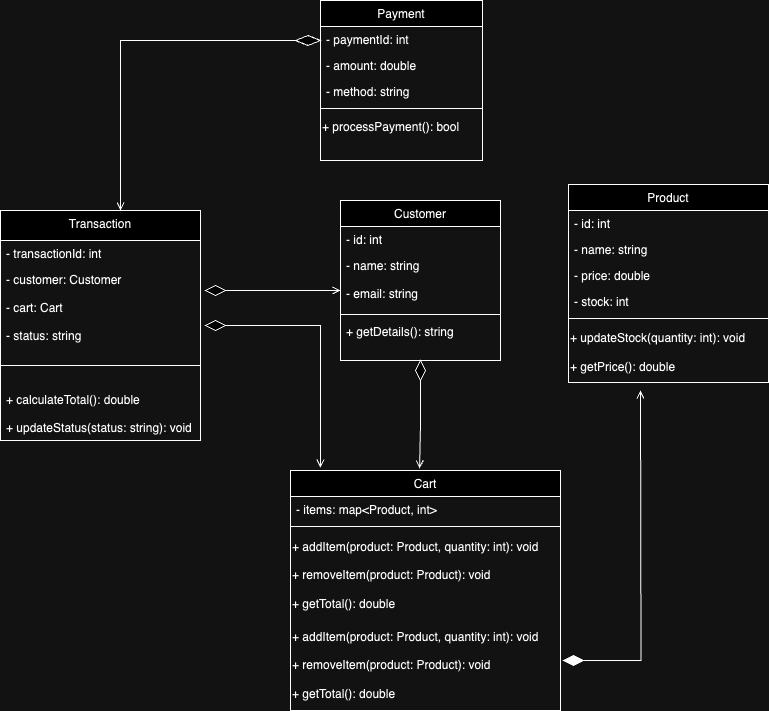

The diagram above was exported from draw.io. Its source (the exported page's mxGraphModel, read from the mxfile embedded in the PNG):
<mxGraphModel dx="1611" dy="569" grid="1" gridSize="10" guides="1" tooltips="1" connect="1" arrows="1" fold="1" page="1" pageScale="1" pageWidth="827" pageHeight="1169" math="0" shadow="0">
  <root>
    <mxCell id="WIyWlLk6GJQsqaUBKTNV-0" />
    <mxCell id="WIyWlLk6GJQsqaUBKTNV-1" parent="WIyWlLk6GJQsqaUBKTNV-0" />
    <mxCell id="zkfFHV4jXpPFQw0GAbJ--6" value="Customer" style="swimlane;fontStyle=0;align=center;verticalAlign=top;childLayout=stackLayout;horizontal=1;startSize=26;horizontalStack=0;resizeParent=1;resizeLast=0;collapsible=1;marginBottom=0;rounded=0;shadow=0;strokeWidth=1;" parent="WIyWlLk6GJQsqaUBKTNV-1" vertex="1">
      <mxGeometry x="280" y="260" width="160" height="160" as="geometry">
        <mxRectangle x="130" y="380" width="160" height="26" as="alternateBounds" />
      </mxGeometry>
    </mxCell>
    <mxCell id="zkfFHV4jXpPFQw0GAbJ--7" value="- id: int" style="text;align=left;verticalAlign=top;spacingLeft=4;spacingRight=4;overflow=hidden;rotatable=0;points=[[0,0.5],[1,0.5]];portConstraint=eastwest;" parent="zkfFHV4jXpPFQw0GAbJ--6" vertex="1">
      <mxGeometry y="26" width="160" height="26" as="geometry" />
    </mxCell>
    <mxCell id="zkfFHV4jXpPFQw0GAbJ--8" value="- name: string&#10;&#10;- email: string" style="text;align=left;verticalAlign=top;spacingLeft=4;spacingRight=4;overflow=hidden;rotatable=0;points=[[0,0.5],[1,0.5]];portConstraint=eastwest;rounded=0;shadow=0;html=0;" parent="zkfFHV4jXpPFQw0GAbJ--6" vertex="1">
      <mxGeometry y="52" width="160" height="58" as="geometry" />
    </mxCell>
    <mxCell id="zkfFHV4jXpPFQw0GAbJ--9" value="" style="line;html=1;strokeWidth=1;align=left;verticalAlign=middle;spacingTop=-1;spacingLeft=3;spacingRight=3;rotatable=0;labelPosition=right;points=[];portConstraint=eastwest;" parent="zkfFHV4jXpPFQw0GAbJ--6" vertex="1">
      <mxGeometry y="110" width="160" height="8" as="geometry" />
    </mxCell>
    <mxCell id="zkfFHV4jXpPFQw0GAbJ--11" value="+ getDetails(): string" style="text;align=left;verticalAlign=top;spacingLeft=4;spacingRight=4;overflow=hidden;rotatable=0;points=[[0,0.5],[1,0.5]];portConstraint=eastwest;" parent="zkfFHV4jXpPFQw0GAbJ--6" vertex="1">
      <mxGeometry y="118" width="160" height="42" as="geometry" />
    </mxCell>
    <mxCell id="zkfFHV4jXpPFQw0GAbJ--13" value="Cart" style="swimlane;fontStyle=0;align=center;verticalAlign=top;childLayout=stackLayout;horizontal=1;startSize=26;horizontalStack=0;resizeParent=1;resizeLast=0;collapsible=1;marginBottom=0;rounded=0;shadow=0;strokeWidth=1;" parent="WIyWlLk6GJQsqaUBKTNV-1" vertex="1">
      <mxGeometry x="230" y="530" width="270" height="240" as="geometry">
        <mxRectangle x="340" y="380" width="170" height="26" as="alternateBounds" />
      </mxGeometry>
    </mxCell>
    <mxCell id="zkfFHV4jXpPFQw0GAbJ--14" value="- items: map&lt;Product, int&gt;" style="text;align=left;verticalAlign=top;spacingLeft=4;spacingRight=4;overflow=hidden;rotatable=0;points=[[0,0.5],[1,0.5]];portConstraint=eastwest;" parent="zkfFHV4jXpPFQw0GAbJ--13" vertex="1">
      <mxGeometry y="26" width="270" height="26" as="geometry" />
    </mxCell>
    <mxCell id="zkfFHV4jXpPFQw0GAbJ--15" value="" style="line;html=1;strokeWidth=1;align=left;verticalAlign=middle;spacingTop=-1;spacingLeft=3;spacingRight=3;rotatable=0;labelPosition=right;points=[];portConstraint=eastwest;" parent="zkfFHV4jXpPFQw0GAbJ--13" vertex="1">
      <mxGeometry y="52" width="270" height="8" as="geometry" />
    </mxCell>
    <mxCell id="bNOEou4TQXDyU07FXI3a-5" value="+ addItem(product: Product, quantity: int): void&lt;div&gt;&lt;br&gt;&lt;/div&gt;&lt;div&gt;+ removeItem(product: Product): void&lt;/div&gt;&lt;div&gt;&lt;br&gt;&lt;/div&gt;&lt;div&gt;+ getTotal(): double&lt;/div&gt;" style="text;html=1;align=left;verticalAlign=middle;resizable=0;points=[];autosize=1;strokeColor=none;fillColor=none;" parent="zkfFHV4jXpPFQw0GAbJ--13" vertex="1">
      <mxGeometry y="60" width="270" height="90" as="geometry" />
    </mxCell>
    <mxCell id="09irNA99X_jxPgc6CqTc-5" value="+ addItem(product: Product, quantity: int): void&lt;div&gt;&lt;br&gt;&lt;/div&gt;&lt;div&gt;+ removeItem(product: Product): void&lt;/div&gt;&lt;div&gt;&lt;br&gt;&lt;/div&gt;&lt;div&gt;+ getTotal(): double&lt;/div&gt;" style="text;html=1;align=left;verticalAlign=middle;resizable=0;points=[];autosize=1;strokeColor=none;fillColor=none;" vertex="1" parent="zkfFHV4jXpPFQw0GAbJ--13">
      <mxGeometry y="150" width="270" height="90" as="geometry" />
    </mxCell>
    <mxCell id="zkfFHV4jXpPFQw0GAbJ--17" value="Product" style="swimlane;fontStyle=0;align=center;verticalAlign=top;childLayout=stackLayout;horizontal=1;startSize=26;horizontalStack=0;resizeParent=1;resizeLast=0;collapsible=1;marginBottom=0;rounded=0;shadow=0;strokeWidth=1;" parent="WIyWlLk6GJQsqaUBKTNV-1" vertex="1">
      <mxGeometry x="508" y="244" width="200" height="198" as="geometry">
        <mxRectangle x="550" y="140" width="160" height="26" as="alternateBounds" />
      </mxGeometry>
    </mxCell>
    <mxCell id="zkfFHV4jXpPFQw0GAbJ--18" value="- id: int" style="text;align=left;verticalAlign=top;spacingLeft=4;spacingRight=4;overflow=hidden;rotatable=0;points=[[0,0.5],[1,0.5]];portConstraint=eastwest;" parent="zkfFHV4jXpPFQw0GAbJ--17" vertex="1">
      <mxGeometry y="26" width="200" height="26" as="geometry" />
    </mxCell>
    <mxCell id="zkfFHV4jXpPFQw0GAbJ--19" value="- name: string" style="text;align=left;verticalAlign=top;spacingLeft=4;spacingRight=4;overflow=hidden;rotatable=0;points=[[0,0.5],[1,0.5]];portConstraint=eastwest;rounded=0;shadow=0;html=0;" parent="zkfFHV4jXpPFQw0GAbJ--17" vertex="1">
      <mxGeometry y="52" width="200" height="26" as="geometry" />
    </mxCell>
    <mxCell id="zkfFHV4jXpPFQw0GAbJ--20" value="- price: double" style="text;align=left;verticalAlign=top;spacingLeft=4;spacingRight=4;overflow=hidden;rotatable=0;points=[[0,0.5],[1,0.5]];portConstraint=eastwest;rounded=0;shadow=0;html=0;" parent="zkfFHV4jXpPFQw0GAbJ--17" vertex="1">
      <mxGeometry y="78" width="200" height="26" as="geometry" />
    </mxCell>
    <mxCell id="zkfFHV4jXpPFQw0GAbJ--21" value="- stock: int" style="text;align=left;verticalAlign=top;spacingLeft=4;spacingRight=4;overflow=hidden;rotatable=0;points=[[0,0.5],[1,0.5]];portConstraint=eastwest;rounded=0;shadow=0;html=0;" parent="zkfFHV4jXpPFQw0GAbJ--17" vertex="1">
      <mxGeometry y="104" width="200" height="26" as="geometry" />
    </mxCell>
    <mxCell id="zkfFHV4jXpPFQw0GAbJ--23" value="" style="line;html=1;strokeWidth=1;align=left;verticalAlign=middle;spacingTop=-1;spacingLeft=3;spacingRight=3;rotatable=0;labelPosition=right;points=[];portConstraint=eastwest;" parent="zkfFHV4jXpPFQw0GAbJ--17" vertex="1">
      <mxGeometry y="130" width="200" height="8" as="geometry" />
    </mxCell>
    <mxCell id="bNOEou4TQXDyU07FXI3a-2" value="+ updateStock(quantity: int): void&lt;div&gt;&lt;br&gt;&lt;div&gt;+ getPrice(): double&lt;/div&gt;&lt;/div&gt;" style="text;html=1;align=left;verticalAlign=middle;resizable=0;points=[];autosize=1;strokeColor=none;fillColor=none;" parent="zkfFHV4jXpPFQw0GAbJ--17" vertex="1">
      <mxGeometry y="138" width="200" height="60" as="geometry" />
    </mxCell>
    <mxCell id="bNOEou4TQXDyU07FXI3a-7" value="Transaction" style="swimlane;fontStyle=0;align=center;verticalAlign=top;childLayout=stackLayout;horizontal=1;startSize=30;horizontalStack=0;resizeParent=1;resizeLast=0;collapsible=1;marginBottom=0;rounded=0;shadow=0;strokeWidth=1;" parent="WIyWlLk6GJQsqaUBKTNV-1" vertex="1">
      <mxGeometry x="-60" y="270" width="200" height="230" as="geometry">
        <mxRectangle x="130" y="380" width="160" height="26" as="alternateBounds" />
      </mxGeometry>
    </mxCell>
    <mxCell id="bNOEou4TQXDyU07FXI3a-8" value="- transactionId: int" style="text;align=left;verticalAlign=top;spacingLeft=4;spacingRight=4;overflow=hidden;rotatable=0;points=[[0,0.5],[1,0.5]];portConstraint=eastwest;" parent="bNOEou4TQXDyU07FXI3a-7" vertex="1">
      <mxGeometry y="30" width="200" height="26" as="geometry" />
    </mxCell>
    <mxCell id="bNOEou4TQXDyU07FXI3a-9" value="- customer: Customer&#10;&#10;- cart: Cart&#10;&#10;- status: string" style="text;align=left;verticalAlign=top;spacingLeft=4;spacingRight=4;overflow=hidden;rotatable=0;points=[[0,0.5],[1,0.5]];portConstraint=eastwest;rounded=0;shadow=0;html=0;" parent="bNOEou4TQXDyU07FXI3a-7" vertex="1">
      <mxGeometry y="56" width="200" height="78" as="geometry" />
    </mxCell>
    <mxCell id="bNOEou4TQXDyU07FXI3a-10" value="" style="line;html=1;strokeWidth=1;align=left;verticalAlign=middle;spacingTop=-1;spacingLeft=3;spacingRight=3;rotatable=0;labelPosition=right;points=[];portConstraint=eastwest;" parent="bNOEou4TQXDyU07FXI3a-7" vertex="1">
      <mxGeometry y="134" width="200" height="42" as="geometry" />
    </mxCell>
    <mxCell id="bNOEou4TQXDyU07FXI3a-11" value="+ calculateTotal(): double&#10;&#10;+ updateStatus(status: string): void" style="text;align=left;verticalAlign=top;spacingLeft=4;spacingRight=4;overflow=hidden;rotatable=0;points=[[0,0.5],[1,0.5]];portConstraint=eastwest;" parent="bNOEou4TQXDyU07FXI3a-7" vertex="1">
      <mxGeometry y="176" width="200" height="52" as="geometry" />
    </mxCell>
    <mxCell id="bNOEou4TQXDyU07FXI3a-15" value="Payment" style="swimlane;fontStyle=0;align=center;verticalAlign=top;childLayout=stackLayout;horizontal=1;startSize=26;horizontalStack=0;resizeParent=1;resizeLast=0;collapsible=1;marginBottom=0;rounded=0;shadow=0;strokeWidth=1;" parent="WIyWlLk6GJQsqaUBKTNV-1" vertex="1">
      <mxGeometry x="260" y="60" width="162" height="160" as="geometry">
        <mxRectangle x="550" y="140" width="160" height="26" as="alternateBounds" />
      </mxGeometry>
    </mxCell>
    <mxCell id="bNOEou4TQXDyU07FXI3a-16" value="- paymentId: int" style="text;align=left;verticalAlign=top;spacingLeft=4;spacingRight=4;overflow=hidden;rotatable=0;points=[[0,0.5],[1,0.5]];portConstraint=eastwest;" parent="bNOEou4TQXDyU07FXI3a-15" vertex="1">
      <mxGeometry y="26" width="162" height="26" as="geometry" />
    </mxCell>
    <mxCell id="bNOEou4TQXDyU07FXI3a-17" value="- amount: double" style="text;align=left;verticalAlign=top;spacingLeft=4;spacingRight=4;overflow=hidden;rotatable=0;points=[[0,0.5],[1,0.5]];portConstraint=eastwest;rounded=0;shadow=0;html=0;" parent="bNOEou4TQXDyU07FXI3a-15" vertex="1">
      <mxGeometry y="52" width="162" height="26" as="geometry" />
    </mxCell>
    <mxCell id="bNOEou4TQXDyU07FXI3a-18" value="- method: string" style="text;align=left;verticalAlign=top;spacingLeft=4;spacingRight=4;overflow=hidden;rotatable=0;points=[[0,0.5],[1,0.5]];portConstraint=eastwest;rounded=0;shadow=0;html=0;" parent="bNOEou4TQXDyU07FXI3a-15" vertex="1">
      <mxGeometry y="78" width="162" height="26" as="geometry" />
    </mxCell>
    <mxCell id="bNOEou4TQXDyU07FXI3a-20" value="" style="line;html=1;strokeWidth=1;align=left;verticalAlign=middle;spacingTop=-1;spacingLeft=3;spacingRight=3;rotatable=0;labelPosition=right;points=[];portConstraint=eastwest;" parent="bNOEou4TQXDyU07FXI3a-15" vertex="1">
      <mxGeometry y="104" width="162" height="8" as="geometry" />
    </mxCell>
    <mxCell id="bNOEou4TQXDyU07FXI3a-21" value="+ processPayment(): bool" style="text;html=1;align=left;verticalAlign=middle;resizable=0;points=[];autosize=1;strokeColor=none;fillColor=none;" parent="bNOEou4TQXDyU07FXI3a-15" vertex="1">
      <mxGeometry y="112" width="162" height="30" as="geometry" />
    </mxCell>
    <mxCell id="09irNA99X_jxPgc6CqTc-3" value="" style="rhombus;whiteSpace=wrap;html=1;verticalAlign=top;fontStyle=0;startSize=26;rounded=0;shadow=0;strokeWidth=1;" vertex="1" parent="WIyWlLk6GJQsqaUBKTNV-1">
      <mxGeometry x="355" y="420" width="10" height="20" as="geometry" />
    </mxCell>
    <mxCell id="09irNA99X_jxPgc6CqTc-25" style="rounded=0;orthogonalLoop=1;jettySize=auto;html=1;edgeStyle=orthogonalEdgeStyle;endArrow=open;endFill=0;" edge="1" parent="WIyWlLk6GJQsqaUBKTNV-1" source="09irNA99X_jxPgc6CqTc-7">
      <mxGeometry relative="1" as="geometry">
        <mxPoint x="580" y="450" as="targetPoint" />
      </mxGeometry>
    </mxCell>
    <mxCell id="09irNA99X_jxPgc6CqTc-7" value="" style="rhombus;whiteSpace=wrap;html=1;verticalAlign=top;fontStyle=0;startSize=26;rounded=0;shadow=0;strokeWidth=1;fillColor=#000000;gradientColor=none;rotation=90;" vertex="1" parent="WIyWlLk6GJQsqaUBKTNV-1">
      <mxGeometry x="508" y="710" width="10" height="20" as="geometry" />
    </mxCell>
    <mxCell id="09irNA99X_jxPgc6CqTc-28" style="edgeStyle=orthogonalEdgeStyle;rounded=0;orthogonalLoop=1;jettySize=auto;html=1;entryX=0.478;entryY=-0.008;entryDx=0;entryDy=0;entryPerimeter=0;endArrow=open;endFill=0;" edge="1" parent="WIyWlLk6GJQsqaUBKTNV-1" source="09irNA99X_jxPgc6CqTc-3" target="zkfFHV4jXpPFQw0GAbJ--13">
      <mxGeometry relative="1" as="geometry" />
    </mxCell>
    <mxCell id="09irNA99X_jxPgc6CqTc-29" value="" style="rhombus;whiteSpace=wrap;html=1;verticalAlign=top;fontStyle=0;startSize=26;rounded=0;shadow=0;strokeWidth=1;rotation=90;" vertex="1" parent="WIyWlLk6GJQsqaUBKTNV-1">
      <mxGeometry x="150" y="340" width="10" height="20" as="geometry" />
    </mxCell>
    <mxCell id="09irNA99X_jxPgc6CqTc-31" style="edgeStyle=orthogonalEdgeStyle;rounded=0;orthogonalLoop=1;jettySize=auto;html=1;entryX=0;entryY=0.655;entryDx=0;entryDy=0;entryPerimeter=0;endArrow=open;endFill=0;" edge="1" parent="WIyWlLk6GJQsqaUBKTNV-1" source="09irNA99X_jxPgc6CqTc-29" target="zkfFHV4jXpPFQw0GAbJ--8">
      <mxGeometry relative="1" as="geometry" />
    </mxCell>
    <mxCell id="09irNA99X_jxPgc6CqTc-32" value="" style="rhombus;whiteSpace=wrap;html=1;verticalAlign=top;fontStyle=0;startSize=26;rounded=0;shadow=0;strokeWidth=1;rotation=90;" vertex="1" parent="WIyWlLk6GJQsqaUBKTNV-1">
      <mxGeometry x="150" y="375" width="10" height="20" as="geometry" />
    </mxCell>
    <mxCell id="09irNA99X_jxPgc6CqTc-34" style="edgeStyle=orthogonalEdgeStyle;rounded=0;orthogonalLoop=1;jettySize=auto;html=1;entryX=0.111;entryY=-0.012;entryDx=0;entryDy=0;entryPerimeter=0;endArrow=open;endFill=0;" edge="1" parent="WIyWlLk6GJQsqaUBKTNV-1" source="09irNA99X_jxPgc6CqTc-32" target="zkfFHV4jXpPFQw0GAbJ--13">
      <mxGeometry relative="1" as="geometry" />
    </mxCell>
    <mxCell id="09irNA99X_jxPgc6CqTc-35" value="" style="rhombus;whiteSpace=wrap;html=1;verticalAlign=top;fontStyle=0;startSize=26;rounded=0;shadow=0;strokeWidth=1;rotation=90;" vertex="1" parent="WIyWlLk6GJQsqaUBKTNV-1">
      <mxGeometry x="242.5" y="87.5" width="10" height="25" as="geometry" />
    </mxCell>
    <mxCell id="09irNA99X_jxPgc6CqTc-36" style="edgeStyle=orthogonalEdgeStyle;rounded=0;orthogonalLoop=1;jettySize=auto;html=1;entryX=0.6;entryY=0;entryDx=0;entryDy=0;entryPerimeter=0;endArrow=open;endFill=0;" edge="1" parent="WIyWlLk6GJQsqaUBKTNV-1" source="09irNA99X_jxPgc6CqTc-35" target="bNOEou4TQXDyU07FXI3a-7">
      <mxGeometry relative="1" as="geometry" />
    </mxCell>
  </root>
</mxGraphModel>